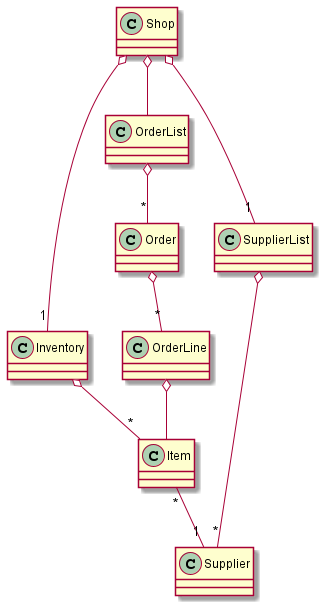

The diagram above was rendered by PlantUML. Its source (embedded in the PNG):
@startuml Exercise_4

class Shop
class Inventory
class SupplierList
class Supplier
class Item

Shop o-- "1" Inventory
Inventory o-- "*" Item
Shop o-- "1" SupplierList
SupplierList o-- "*" Supplier
Item "*" -- "1" Supplier

class OrderLine
class Order
class OrderList

OrderList o-- "*" Order
Order o-- "*" OrderLine
OrderLine o-- Item
Shop o-- OrderList

' ' COMMENTED LINES NOT TO BE SHOWN IN UML
' abstract class FileManager
' class SupplierFM
' class ItemFM
' class OrderFM
' FileManager <|-- SupplierFM
' FileManager <|-- ItemFM
' FileManager <|-- OrderFM
' FileManager <.. Shop
' ItemFM o-- Item
' SupplierFM o-- Supplier
' OrderFM o-- Order

@enduml